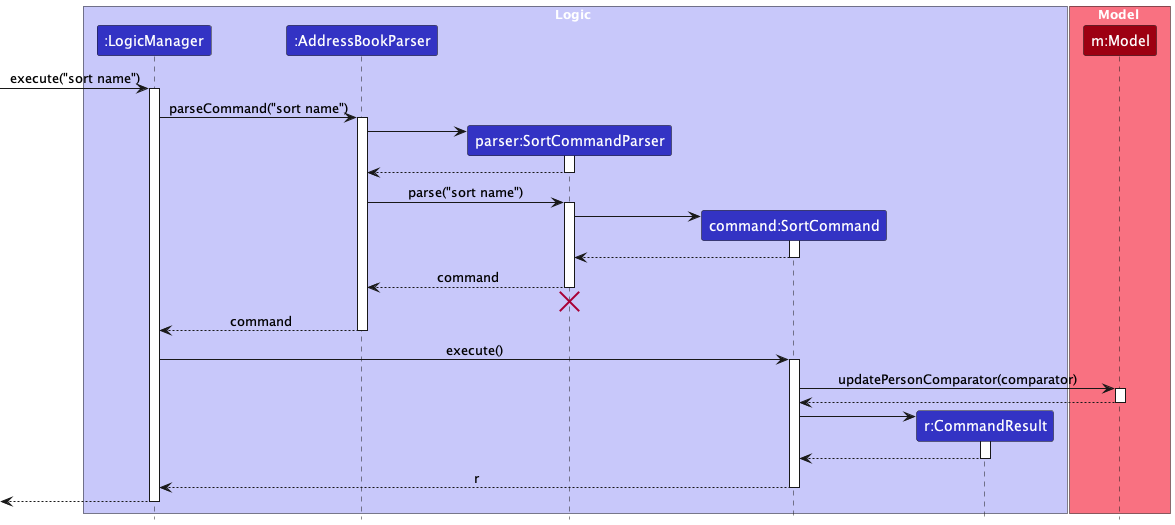

The diagram above was rendered by PlantUML. Its source (embedded in the PNG):
@startuml
!include style.puml
skinparam ArrowFontStyle plain

box Logic LOGIC_COLOR_T1
participant ":LogicManager" as LogicManager LOGIC_COLOR
participant ":AddressBookParser" as AddressBookParser LOGIC_COLOR
participant "parser:SortCommandParser" as SortCommandParser LOGIC_COLOR
participant "command:SortCommand" as SortCommand LOGIC_COLOR
participant "r:CommandResult" as CommandResult LOGIC_COLOR
end box

box Model MODEL_COLOR_T1
participant "m:Model" as Model MODEL_COLOR
end box

[-> LogicManager : execute("sort name")
activate LogicManager

LogicManager -> AddressBookParser : parseCommand("sort name")
activate AddressBookParser

create SortCommandParser
AddressBookParser -> SortCommandParser
activate SortCommandParser

SortCommandParser --> AddressBookParser
deactivate SortCommandParser

AddressBookParser -> SortCommandParser : parse("sort name")
activate SortCommandParser

create SortCommand
SortCommandParser -> SortCommand
activate SortCommand

SortCommand --> SortCommandParser
deactivate SortCommand

SortCommandParser --> AddressBookParser : command
deactivate SortCommandParser
'Hidden arrow to position the destroy marker below the end of the activation bar.
SortCommandParser -[hidden]-> AddressBookParser
destroy SortCommandParser

AddressBookParser --> LogicManager : command
deactivate AddressBookParser

LogicManager -> SortCommand : execute()
activate SortCommand

SortCommand -> Model : updatePersonComparator(comparator)
activate Model

Model --> SortCommand
deactivate Model

create CommandResult
SortCommand -> CommandResult
activate CommandResult

CommandResult --> SortCommand
deactivate CommandResult

SortCommand --> LogicManager : r
deactivate SortCommand

[<--LogicManager
deactivate LogicManager
@enduml